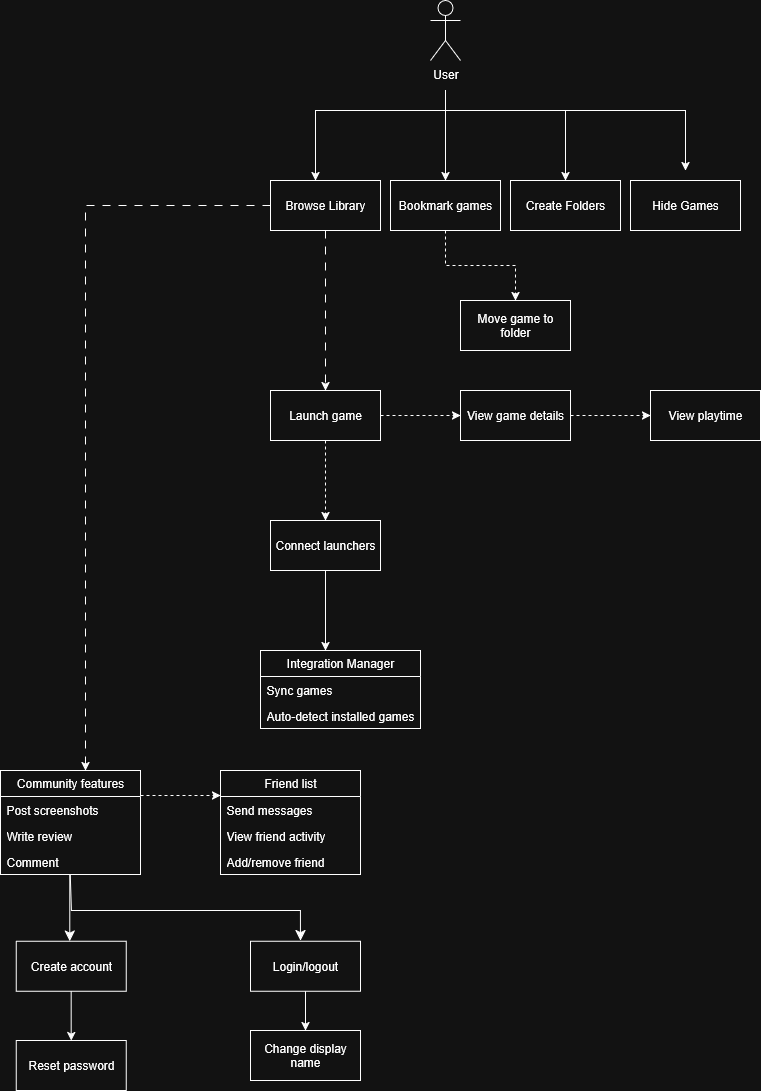

The diagram above was exported from draw.io. Its source (the exported page's mxGraphModel, read from the mxfile embedded in the PNG):
<mxGraphModel dx="2122" dy="2153" grid="1" gridSize="10" guides="1" tooltips="1" connect="1" arrows="1" fold="1" page="1" pageScale="1" pageWidth="1169" pageHeight="826" background="none" math="0" shadow="0">
  <root>
    <mxCell id="0" />
    <mxCell id="1" parent="0" />
    <mxCell id="_vpeMZtkl9Umi2JPSXZp-43" value="" style="edgeStyle=orthogonalEdgeStyle;rounded=0;orthogonalLoop=1;jettySize=auto;html=1;" edge="1" parent="1" target="_vpeMZtkl9Umi2JPSXZp-42">
      <mxGeometry relative="1" as="geometry">
        <mxPoint x="585" y="60" as="sourcePoint" />
        <Array as="points">
          <mxPoint x="585" y="70" />
          <mxPoint x="455" y="70" />
        </Array>
      </mxGeometry>
    </mxCell>
    <mxCell id="_vpeMZtkl9Umi2JPSXZp-54" value="" style="edgeStyle=orthogonalEdgeStyle;rounded=0;orthogonalLoop=1;jettySize=auto;html=1;" edge="1" parent="1" target="_vpeMZtkl9Umi2JPSXZp-53">
      <mxGeometry relative="1" as="geometry">
        <mxPoint x="585" y="60" as="sourcePoint" />
      </mxGeometry>
    </mxCell>
    <mxCell id="_vpeMZtkl9Umi2JPSXZp-57" value="" style="edgeStyle=orthogonalEdgeStyle;rounded=0;orthogonalLoop=1;jettySize=auto;html=1;" edge="1" parent="1" target="_vpeMZtkl9Umi2JPSXZp-56">
      <mxGeometry relative="1" as="geometry">
        <mxPoint x="585" y="60" as="sourcePoint" />
        <Array as="points">
          <mxPoint x="585" y="70" />
          <mxPoint x="705" y="70" />
        </Array>
      </mxGeometry>
    </mxCell>
    <mxCell id="_vpeMZtkl9Umi2JPSXZp-59" value="" style="edgeStyle=orthogonalEdgeStyle;rounded=0;orthogonalLoop=1;jettySize=auto;html=1;" edge="1" parent="1">
      <mxGeometry relative="1" as="geometry">
        <mxPoint x="585" y="50" as="sourcePoint" />
        <mxPoint x="825" y="130" as="targetPoint" />
        <Array as="points">
          <mxPoint x="585" y="70" />
          <mxPoint x="825" y="70" />
        </Array>
      </mxGeometry>
    </mxCell>
    <mxCell id="_vpeMZtkl9Umi2JPSXZp-63" value="" style="edgeStyle=orthogonalEdgeStyle;rounded=0;orthogonalLoop=1;jettySize=auto;html=1;dashed=1;dashPattern=8 8;" edge="1" parent="1" source="_vpeMZtkl9Umi2JPSXZp-42" target="_vpeMZtkl9Umi2JPSXZp-62">
      <mxGeometry relative="1" as="geometry" />
    </mxCell>
    <mxCell id="_vpeMZtkl9Umi2JPSXZp-100" value="" style="edgeStyle=orthogonalEdgeStyle;rounded=0;orthogonalLoop=1;jettySize=auto;html=1;dashed=1;dashPattern=8 8;" edge="1" parent="1" source="_vpeMZtkl9Umi2JPSXZp-42">
      <mxGeometry relative="1" as="geometry">
        <mxPoint x="225" y="730" as="targetPoint" />
      </mxGeometry>
    </mxCell>
    <mxCell id="_vpeMZtkl9Umi2JPSXZp-42" value="&lt;div&gt;Browse Library&lt;/div&gt;" style="html=1;whiteSpace=wrap;" vertex="1" parent="1">
      <mxGeometry x="410" y="140" width="110" height="50" as="geometry" />
    </mxCell>
    <mxCell id="_vpeMZtkl9Umi2JPSXZp-85" value="" style="edgeStyle=orthogonalEdgeStyle;rounded=0;orthogonalLoop=1;jettySize=auto;html=1;dashed=1;" edge="1" parent="1" source="_vpeMZtkl9Umi2JPSXZp-53" target="_vpeMZtkl9Umi2JPSXZp-84">
      <mxGeometry relative="1" as="geometry" />
    </mxCell>
    <mxCell id="_vpeMZtkl9Umi2JPSXZp-53" value="&lt;div&gt;Bookmark games&lt;/div&gt;" style="html=1;whiteSpace=wrap;" vertex="1" parent="1">
      <mxGeometry x="530" y="140" width="110" height="50" as="geometry" />
    </mxCell>
    <mxCell id="_vpeMZtkl9Umi2JPSXZp-56" value="&lt;div&gt;Create Folders&lt;/div&gt;" style="html=1;whiteSpace=wrap;" vertex="1" parent="1">
      <mxGeometry x="650" y="140" width="110" height="50" as="geometry" />
    </mxCell>
    <mxCell id="_vpeMZtkl9Umi2JPSXZp-58" value="&lt;div&gt;Hide Games&lt;/div&gt;" style="html=1;whiteSpace=wrap;" vertex="1" parent="1">
      <mxGeometry x="770" y="140" width="110" height="50" as="geometry" />
    </mxCell>
    <mxCell id="_vpeMZtkl9Umi2JPSXZp-87" value="" style="edgeStyle=orthogonalEdgeStyle;rounded=0;orthogonalLoop=1;jettySize=auto;html=1;dashed=1;" edge="1" parent="1" source="_vpeMZtkl9Umi2JPSXZp-62" target="_vpeMZtkl9Umi2JPSXZp-86">
      <mxGeometry relative="1" as="geometry" />
    </mxCell>
    <mxCell id="_vpeMZtkl9Umi2JPSXZp-91" value="" style="edgeStyle=orthogonalEdgeStyle;rounded=0;orthogonalLoop=1;jettySize=auto;html=1;dashed=1;" edge="1" parent="1" source="_vpeMZtkl9Umi2JPSXZp-62" target="_vpeMZtkl9Umi2JPSXZp-90">
      <mxGeometry relative="1" as="geometry" />
    </mxCell>
    <mxCell id="_vpeMZtkl9Umi2JPSXZp-62" value="Launch game" style="html=1;whiteSpace=wrap;" vertex="1" parent="1">
      <mxGeometry x="410" y="350" width="110" height="50" as="geometry" />
    </mxCell>
    <mxCell id="_vpeMZtkl9Umi2JPSXZp-84" value="Move game to folder" style="html=1;whiteSpace=wrap;" vertex="1" parent="1">
      <mxGeometry x="600" y="260" width="110" height="50" as="geometry" />
    </mxCell>
    <mxCell id="_vpeMZtkl9Umi2JPSXZp-89" value="" style="edgeStyle=orthogonalEdgeStyle;rounded=0;orthogonalLoop=1;jettySize=auto;html=1;dashed=1;" edge="1" parent="1" source="_vpeMZtkl9Umi2JPSXZp-86" target="_vpeMZtkl9Umi2JPSXZp-88">
      <mxGeometry relative="1" as="geometry" />
    </mxCell>
    <mxCell id="_vpeMZtkl9Umi2JPSXZp-86" value="View game details" style="html=1;whiteSpace=wrap;" vertex="1" parent="1">
      <mxGeometry x="600" y="350" width="110" height="50" as="geometry" />
    </mxCell>
    <mxCell id="_vpeMZtkl9Umi2JPSXZp-88" value="View playtime" style="html=1;whiteSpace=wrap;" vertex="1" parent="1">
      <mxGeometry x="790" y="350" width="110" height="50" as="geometry" />
    </mxCell>
    <mxCell id="_vpeMZtkl9Umi2JPSXZp-93" value="" style="edgeStyle=orthogonalEdgeStyle;rounded=0;orthogonalLoop=1;jettySize=auto;html=1;" edge="1" parent="1" source="_vpeMZtkl9Umi2JPSXZp-90">
      <mxGeometry relative="1" as="geometry">
        <mxPoint x="465" y="610" as="targetPoint" />
      </mxGeometry>
    </mxCell>
    <mxCell id="_vpeMZtkl9Umi2JPSXZp-90" value="Connect launchers" style="html=1;whiteSpace=wrap;" vertex="1" parent="1">
      <mxGeometry x="410" y="480" width="110" height="50" as="geometry" />
    </mxCell>
    <mxCell id="_vpeMZtkl9Umi2JPSXZp-94" value="Integration Manager" style="swimlane;fontStyle=0;childLayout=stackLayout;horizontal=1;startSize=26;fillColor=none;horizontalStack=0;resizeParent=1;resizeParentMax=0;resizeLast=0;collapsible=1;marginBottom=0;whiteSpace=wrap;html=1;" vertex="1" parent="1">
      <mxGeometry x="400" y="610" width="160" height="78" as="geometry" />
    </mxCell>
    <mxCell id="_vpeMZtkl9Umi2JPSXZp-95" value="Sync games" style="text;strokeColor=none;fillColor=none;align=left;verticalAlign=top;spacingLeft=4;spacingRight=4;overflow=hidden;rotatable=0;points=[[0,0.5],[1,0.5]];portConstraint=eastwest;whiteSpace=wrap;html=1;" vertex="1" parent="_vpeMZtkl9Umi2JPSXZp-94">
      <mxGeometry y="26" width="160" height="26" as="geometry" />
    </mxCell>
    <mxCell id="_vpeMZtkl9Umi2JPSXZp-96" value="Auto-detect installed games" style="text;strokeColor=none;fillColor=none;align=left;verticalAlign=top;spacingLeft=4;spacingRight=4;overflow=hidden;rotatable=0;points=[[0,0.5],[1,0.5]];portConstraint=eastwest;whiteSpace=wrap;html=1;" vertex="1" parent="_vpeMZtkl9Umi2JPSXZp-94">
      <mxGeometry y="52" width="160" height="26" as="geometry" />
    </mxCell>
    <mxCell id="_vpeMZtkl9Umi2JPSXZp-98" value="&lt;div&gt;User&lt;/div&gt;" style="shape=umlActor;verticalLabelPosition=bottom;verticalAlign=top;html=1;" vertex="1" parent="1">
      <mxGeometry x="570" y="-40" width="30" height="60" as="geometry" />
    </mxCell>
    <mxCell id="_vpeMZtkl9Umi2JPSXZp-102" value="" style="edgeStyle=orthogonalEdgeStyle;rounded=0;orthogonalLoop=1;jettySize=auto;html=1;dashed=1;" edge="1" parent="1">
      <mxGeometry relative="1" as="geometry">
        <mxPoint x="280" y="755" as="sourcePoint" />
        <mxPoint x="360" y="755" as="targetPoint" />
      </mxGeometry>
    </mxCell>
    <mxCell id="_vpeMZtkl9Umi2JPSXZp-112" value="Community features" style="swimlane;fontStyle=0;childLayout=stackLayout;horizontal=1;startSize=26;fillColor=none;horizontalStack=0;resizeParent=1;resizeParentMax=0;resizeLast=0;collapsible=1;marginBottom=0;whiteSpace=wrap;html=1;" vertex="1" parent="1">
      <mxGeometry x="140" y="730" width="140" height="104" as="geometry" />
    </mxCell>
    <mxCell id="_vpeMZtkl9Umi2JPSXZp-113" value="Post screenshots" style="text;strokeColor=none;fillColor=none;align=left;verticalAlign=top;spacingLeft=4;spacingRight=4;overflow=hidden;rotatable=0;points=[[0,0.5],[1,0.5]];portConstraint=eastwest;whiteSpace=wrap;html=1;" vertex="1" parent="_vpeMZtkl9Umi2JPSXZp-112">
      <mxGeometry y="26" width="140" height="26" as="geometry" />
    </mxCell>
    <mxCell id="_vpeMZtkl9Umi2JPSXZp-114" value="Write review" style="text;strokeColor=none;fillColor=none;align=left;verticalAlign=top;spacingLeft=4;spacingRight=4;overflow=hidden;rotatable=0;points=[[0,0.5],[1,0.5]];portConstraint=eastwest;whiteSpace=wrap;html=1;" vertex="1" parent="_vpeMZtkl9Umi2JPSXZp-112">
      <mxGeometry y="52" width="140" height="26" as="geometry" />
    </mxCell>
    <mxCell id="_vpeMZtkl9Umi2JPSXZp-115" value="Comment" style="text;strokeColor=none;fillColor=none;align=left;verticalAlign=top;spacingLeft=4;spacingRight=4;overflow=hidden;rotatable=0;points=[[0,0.5],[1,0.5]];portConstraint=eastwest;whiteSpace=wrap;html=1;" vertex="1" parent="_vpeMZtkl9Umi2JPSXZp-112">
      <mxGeometry y="78" width="140" height="26" as="geometry" />
    </mxCell>
    <mxCell id="_vpeMZtkl9Umi2JPSXZp-116" value="Friend list" style="swimlane;fontStyle=0;childLayout=stackLayout;horizontal=1;startSize=26;fillColor=none;horizontalStack=0;resizeParent=1;resizeParentMax=0;resizeLast=0;collapsible=1;marginBottom=0;whiteSpace=wrap;html=1;" vertex="1" parent="1">
      <mxGeometry x="360" y="730" width="140" height="104" as="geometry" />
    </mxCell>
    <mxCell id="_vpeMZtkl9Umi2JPSXZp-117" value="Send messages" style="text;strokeColor=none;fillColor=none;align=left;verticalAlign=top;spacingLeft=4;spacingRight=4;overflow=hidden;rotatable=0;points=[[0,0.5],[1,0.5]];portConstraint=eastwest;whiteSpace=wrap;html=1;" vertex="1" parent="_vpeMZtkl9Umi2JPSXZp-116">
      <mxGeometry y="26" width="140" height="26" as="geometry" />
    </mxCell>
    <mxCell id="_vpeMZtkl9Umi2JPSXZp-118" value="View friend activity" style="text;strokeColor=none;fillColor=none;align=left;verticalAlign=top;spacingLeft=4;spacingRight=4;overflow=hidden;rotatable=0;points=[[0,0.5],[1,0.5]];portConstraint=eastwest;whiteSpace=wrap;html=1;" vertex="1" parent="_vpeMZtkl9Umi2JPSXZp-116">
      <mxGeometry y="52" width="140" height="26" as="geometry" />
    </mxCell>
    <mxCell id="_vpeMZtkl9Umi2JPSXZp-119" value="Add/remove friend" style="text;strokeColor=none;fillColor=none;align=left;verticalAlign=top;spacingLeft=4;spacingRight=4;overflow=hidden;rotatable=0;points=[[0,0.5],[1,0.5]];portConstraint=eastwest;whiteSpace=wrap;html=1;" vertex="1" parent="_vpeMZtkl9Umi2JPSXZp-116">
      <mxGeometry y="78" width="140" height="26" as="geometry" />
    </mxCell>
    <mxCell id="_vpeMZtkl9Umi2JPSXZp-121" value="" style="edgeStyle=segmentEdgeStyle;endArrow=classic;html=1;curved=0;rounded=0;endSize=8;startSize=8;exitX=0.49;exitY=1.167;exitDx=0;exitDy=0;exitPerimeter=0;" edge="1" parent="1" target="_vpeMZtkl9Umi2JPSXZp-122">
      <mxGeometry width="50" height="50" relative="1" as="geometry">
        <mxPoint x="209.27999999999992" y="834.022" as="sourcePoint" />
        <mxPoint x="210.68" y="925.68" as="targetPoint" />
        <Array as="points">
          <mxPoint x="210.68" y="833.68" />
        </Array>
      </mxGeometry>
    </mxCell>
    <mxCell id="_vpeMZtkl9Umi2JPSXZp-124" value="" style="edgeStyle=orthogonalEdgeStyle;rounded=0;orthogonalLoop=1;jettySize=auto;html=1;" edge="1" parent="1" source="_vpeMZtkl9Umi2JPSXZp-122" target="_vpeMZtkl9Umi2JPSXZp-123">
      <mxGeometry relative="1" as="geometry" />
    </mxCell>
    <mxCell id="_vpeMZtkl9Umi2JPSXZp-122" value="Create account" style="html=1;whiteSpace=wrap;" vertex="1" parent="1">
      <mxGeometry x="155.68000000000006" y="900.6799999999998" width="110" height="50" as="geometry" />
    </mxCell>
    <mxCell id="_vpeMZtkl9Umi2JPSXZp-123" value="Reset password" style="html=1;whiteSpace=wrap;" vertex="1" parent="1">
      <mxGeometry x="155.68000000000006" y="999.9999999999999" width="110" height="50" as="geometry" />
    </mxCell>
    <mxCell id="_vpeMZtkl9Umi2JPSXZp-125" value="" style="edgeStyle=segmentEdgeStyle;endArrow=classic;html=1;curved=0;rounded=0;endSize=8;startSize=8;exitX=0.49;exitY=1.167;exitDx=0;exitDy=0;exitPerimeter=0;" edge="1" parent="1">
      <mxGeometry width="50" height="50" relative="1" as="geometry">
        <mxPoint x="209.82" y="834.022" as="sourcePoint" />
        <mxPoint x="440" y="900" as="targetPoint" />
        <Array as="points">
          <mxPoint x="211" y="834" />
          <mxPoint x="211" y="870" />
          <mxPoint x="440" y="870" />
        </Array>
      </mxGeometry>
    </mxCell>
    <mxCell id="_vpeMZtkl9Umi2JPSXZp-128" value="" style="edgeStyle=orthogonalEdgeStyle;rounded=0;orthogonalLoop=1;jettySize=auto;html=1;" edge="1" parent="1" source="_vpeMZtkl9Umi2JPSXZp-126" target="_vpeMZtkl9Umi2JPSXZp-127">
      <mxGeometry relative="1" as="geometry" />
    </mxCell>
    <mxCell id="_vpeMZtkl9Umi2JPSXZp-126" value="Login/logout" style="html=1;whiteSpace=wrap;" vertex="1" parent="1">
      <mxGeometry x="390" y="900.68" width="110" height="50" as="geometry" />
    </mxCell>
    <mxCell id="_vpeMZtkl9Umi2JPSXZp-127" value="Change display name" style="html=1;whiteSpace=wrap;" vertex="1" parent="1">
      <mxGeometry x="390" y="989.9999999999999" width="110" height="50" as="geometry" />
    </mxCell>
  </root>
</mxGraphModel>